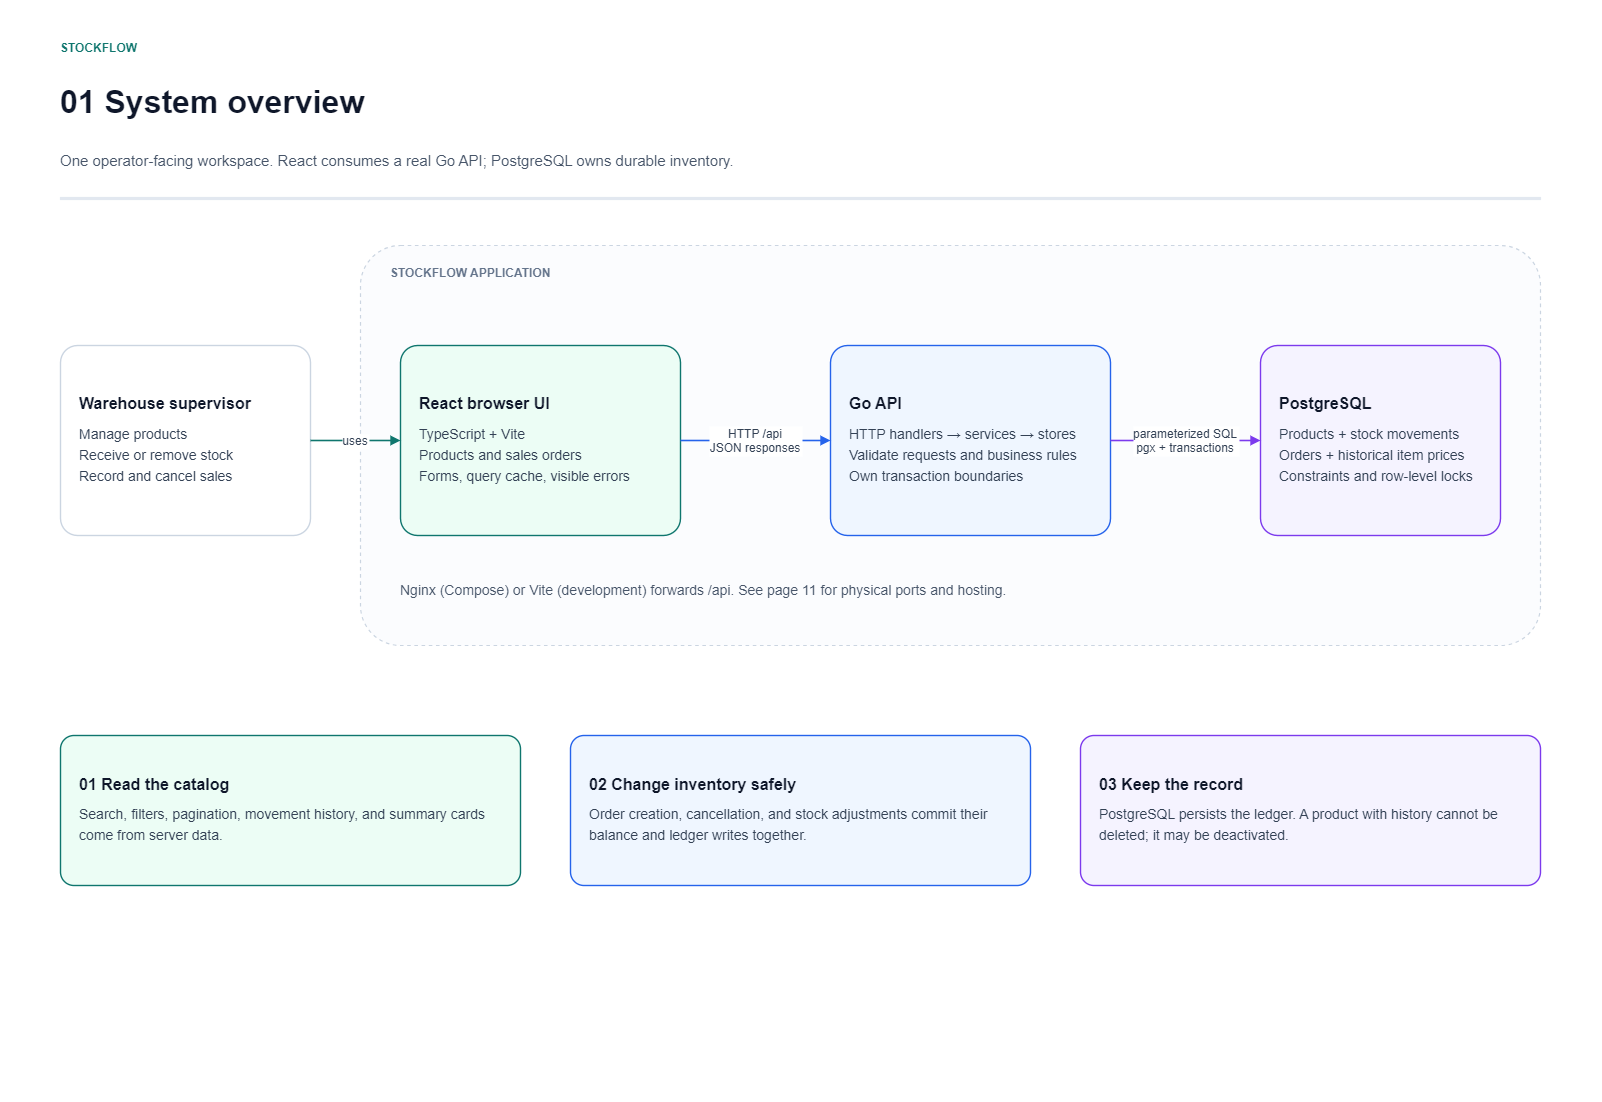

The diagram above was exported from draw.io. Its source (the exported page's mxGraphModel, read from the mxfile embedded in the PNG):
<mxGraphModel dx="522" dy="654" grid="1" gridSize="10" guides="1" tooltips="1" connect="1" arrows="1" fold="1" page="1" pageScale="1" pageWidth="1600" pageHeight="1100" background="#FFFFFF" math="0" shadow="0">
  <root>
    <mxCell id="0" />
    <mxCell id="1" parent="0" />
    <mxCell id="p01-2" value="" style="rounded=1;arcSize=10;whiteSpace=wrap;html=1;fillColor=#FFFFFF;strokeColor=#FFFFFF;strokeWidth=1.2;dashed=0;" parent="1" vertex="1">
      <mxGeometry width="1600" height="1100" as="geometry" />
    </mxCell>
    <mxCell id="p01-3" value="STOCKFLOW" style="text;html=0;whiteSpace=wrap;align=left;verticalAlign=middle;fontFamily=Arial;fontSize=12;fontColor=#0F766E;fontStyle=1;spacing=0;strokeColor=none;fillColor=none;" parent="1" vertex="1">
      <mxGeometry x="60" y="35" width="1100" height="25" as="geometry" />
    </mxCell>
    <mxCell id="p01-4" value="01  System overview" style="text;html=0;whiteSpace=wrap;align=left;verticalAlign=middle;fontFamily=Arial;fontSize=32;fontColor=#0F172A;fontStyle=1;spacing=0;strokeColor=none;fillColor=none;" parent="1" vertex="1">
      <mxGeometry x="60" y="77" width="1480" height="50" as="geometry" />
    </mxCell>
    <mxCell id="p01-5" value="One operator-facing workspace. React consumes a real Go API; PostgreSQL owns durable inventory." style="text;html=0;whiteSpace=wrap;align=left;verticalAlign=middle;fontFamily=Arial;fontSize=15;fontColor=#475569;fontStyle=0;spacing=0;strokeColor=none;fillColor=none;" parent="1" vertex="1">
      <mxGeometry x="60" y="139" width="1480" height="42" as="geometry" />
    </mxCell>
    <mxCell id="p01-6" value="" style="rounded=1;arcSize=10;whiteSpace=wrap;html=1;fillColor=#E2E8F0;strokeColor=#E2E8F0;strokeWidth=1.2;dashed=0;" parent="1" vertex="1">
      <mxGeometry x="60" y="197" width="1480" height="2" as="geometry" />
    </mxCell>
    <mxCell id="p01-14" value="" style="rounded=1;arcSize=10;whiteSpace=wrap;html=1;fillColor=#FBFCFE;strokeColor=#CBD5E1;strokeWidth=1.2;dashed=1;" parent="1" vertex="1">
      <mxGeometry x="360" y="245" width="1180" height="400" as="geometry" />
    </mxCell>
    <mxCell id="p01-15" value="STOCKFLOW APPLICATION" style="text;html=0;whiteSpace=wrap;align=left;verticalAlign=middle;fontFamily=Arial;fontSize=12;fontColor=#64748B;fontStyle=1;spacing=0;strokeColor=none;fillColor=none;" parent="1" vertex="1">
      <mxGeometry x="390" y="260" width="900" height="25" as="geometry" />
    </mxCell>
    <mxCell id="p01-16" value="&lt;div style=&quot;font-family:Arial;font-size:16px;color:#0F172A;font-weight:700;line-height:1.3;&quot;&gt;Warehouse supervisor&lt;/div&gt;&lt;div style=&quot;font-family:Arial;font-size:14px;color:#334155;line-height:1.5;margin-top:9px;&quot;&gt;Manage products&lt;br&gt;Receive or remove stock&lt;br&gt;Record and cancel sales&lt;/div&gt;" style="rounded=1;arcSize=9;whiteSpace=wrap;html=1;align=left;verticalAlign=middle;spacingLeft=17;spacingRight=17;spacingTop=10;spacingBottom=10;fillColor=#FFFFFF;strokeColor=#CBD5E1;strokeWidth=1.4;fontFamily=Arial;fontSize=14;" parent="1" vertex="1">
      <mxGeometry x="60" y="345" width="250" height="190" as="geometry" />
    </mxCell>
    <mxCell id="p01-17" value="&lt;div style=&quot;font-family:Arial;font-size:16px;color:#0F172A;font-weight:700;line-height:1.3;&quot;&gt;React browser UI&lt;/div&gt;&lt;div style=&quot;font-family:Arial;font-size:14px;color:#334155;line-height:1.5;margin-top:9px;&quot;&gt;TypeScript + Vite&lt;br&gt;Products and sales orders&lt;br&gt;Forms, query cache, visible errors&lt;/div&gt;" style="rounded=1;arcSize=9;whiteSpace=wrap;html=1;align=left;verticalAlign=middle;spacingLeft=17;spacingRight=17;spacingTop=10;spacingBottom=10;fillColor=#ECFDF5;strokeColor=#0F766E;strokeWidth=1.4;fontFamily=Arial;fontSize=14;" parent="1" vertex="1">
      <mxGeometry x="400" y="345" width="280" height="190" as="geometry" />
    </mxCell>
    <mxCell id="p01-18" value="&lt;div style=&quot;font-family:Arial;font-size:16px;color:#0F172A;font-weight:700;line-height:1.3;&quot;&gt;Go API&lt;/div&gt;&lt;div style=&quot;font-family:Arial;font-size:14px;color:#334155;line-height:1.5;margin-top:9px;&quot;&gt;HTTP handlers → services → stores&lt;br&gt;Validate requests and business rules&lt;br&gt;Own transaction boundaries&lt;/div&gt;" style="rounded=1;arcSize=9;whiteSpace=wrap;html=1;align=left;verticalAlign=middle;spacingLeft=17;spacingRight=17;spacingTop=10;spacingBottom=10;fillColor=#EFF6FF;strokeColor=#2563EB;strokeWidth=1.4;fontFamily=Arial;fontSize=14;" parent="1" vertex="1">
      <mxGeometry x="830" y="345" width="280" height="190" as="geometry" />
    </mxCell>
    <mxCell id="p01-19" value="&lt;div style=&quot;font-family:Arial;font-size:16px;color:#0F172A;font-weight:700;line-height:1.3;&quot;&gt;PostgreSQL&lt;/div&gt;&lt;div style=&quot;font-family:Arial;font-size:14px;color:#334155;line-height:1.5;margin-top:9px;&quot;&gt;Products + stock movements&lt;br&gt;Orders + historical item prices&lt;br&gt;Constraints and row-level locks&lt;/div&gt;" style="rounded=1;arcSize=9;whiteSpace=wrap;html=1;align=left;verticalAlign=middle;spacingLeft=17;spacingRight=17;spacingTop=10;spacingBottom=10;fillColor=#F5F3FF;strokeColor=#7C3AED;strokeWidth=1.4;fontFamily=Arial;fontSize=14;" parent="1" vertex="1">
      <mxGeometry x="1260" y="345" width="240" height="190" as="geometry" />
    </mxCell>
    <mxCell id="p01-20" value="uses" style="edgeStyle=orthogonalEdgeStyle;rounded=0;html=0;endArrow=block;endFill=1;strokeColor=#0F766E;strokeWidth=1.6;fontColor=#334155;fontFamily=Arial;fontSize=12;labelBackgroundColor=#FFFFFF;dashed=0;jettySize=auto;" parent="1" source="p01-16" target="p01-17" edge="1">
      <mxGeometry relative="1" as="geometry" />
    </mxCell>
    <mxCell id="p01-21" value="HTTP /api&#10;JSON responses" style="edgeStyle=orthogonalEdgeStyle;rounded=0;html=0;endArrow=block;endFill=1;strokeColor=#2563EB;strokeWidth=1.6;fontColor=#334155;fontFamily=Arial;fontSize=12;labelBackgroundColor=#FFFFFF;dashed=0;jettySize=auto;" parent="1" source="p01-17" target="p01-18" edge="1">
      <mxGeometry relative="1" as="geometry" />
    </mxCell>
    <mxCell id="p01-22" value="parameterized SQL&#10;pgx + transactions" style="edgeStyle=orthogonalEdgeStyle;rounded=0;html=0;endArrow=block;endFill=1;strokeColor=#7C3AED;strokeWidth=1.6;fontColor=#334155;fontFamily=Arial;fontSize=12;labelBackgroundColor=#FFFFFF;dashed=0;jettySize=auto;" parent="1" source="p01-18" target="p01-19" edge="1">
      <mxGeometry relative="1" as="geometry" />
    </mxCell>
    <mxCell id="p01-23" value="Nginx (Compose) or Vite (development) forwards /api. See page 11 for physical ports and hosting." style="text;html=0;whiteSpace=wrap;align=left;verticalAlign=middle;fontFamily=Arial;fontSize=14;fontColor=#475569;fontStyle=0;spacing=0;strokeColor=none;fillColor=none;" parent="1" vertex="1">
      <mxGeometry x="400" y="570" width="1090" height="40" as="geometry" />
    </mxCell>
    <mxCell id="p01-24" value="&lt;div style=&quot;font-family:Arial;font-size:16px;color:#0F172A;font-weight:700;line-height:1.3;&quot;&gt;01  Read the catalog&lt;/div&gt;&lt;div style=&quot;font-family:Arial;font-size:14px;color:#334155;line-height:1.5;margin-top:9px;&quot;&gt;Search, filters, pagination, movement history, and summary cards come from server data.&lt;/div&gt;" style="rounded=1;arcSize=9;whiteSpace=wrap;html=1;align=left;verticalAlign=middle;spacingLeft=17;spacingRight=17;spacingTop=10;spacingBottom=10;fillColor=#ECFDF5;strokeColor=#0F766E;strokeWidth=1.4;fontFamily=Arial;fontSize=14;" parent="1" vertex="1">
      <mxGeometry x="60" y="735" width="460" height="150" as="geometry" />
    </mxCell>
    <mxCell id="p01-25" value="&lt;div style=&quot;font-family:Arial;font-size:16px;color:#0F172A;font-weight:700;line-height:1.3;&quot;&gt;02  Change inventory safely&lt;/div&gt;&lt;div style=&quot;font-family:Arial;font-size:14px;color:#334155;line-height:1.5;margin-top:9px;&quot;&gt;Order creation, cancellation, and stock adjustments commit their balance and ledger writes together.&lt;/div&gt;" style="rounded=1;arcSize=9;whiteSpace=wrap;html=1;align=left;verticalAlign=middle;spacingLeft=17;spacingRight=17;spacingTop=10;spacingBottom=10;fillColor=#EFF6FF;strokeColor=#2563EB;strokeWidth=1.4;fontFamily=Arial;fontSize=14;" parent="1" vertex="1">
      <mxGeometry x="570" y="735" width="460" height="150" as="geometry" />
    </mxCell>
    <mxCell id="p01-26" value="&lt;div style=&quot;font-family:Arial;font-size:16px;color:#0F172A;font-weight:700;line-height:1.3;&quot;&gt;03  Keep the record&lt;/div&gt;&lt;div style=&quot;font-family:Arial;font-size:14px;color:#334155;line-height:1.5;margin-top:9px;&quot;&gt;PostgreSQL persists the ledger. A product with history cannot be deleted; it may be deactivated.&lt;/div&gt;" style="rounded=1;arcSize=9;whiteSpace=wrap;html=1;align=left;verticalAlign=middle;spacingLeft=17;spacingRight=17;spacingTop=10;spacingBottom=10;fillColor=#F5F3FF;strokeColor=#7C3AED;strokeWidth=1.4;fontFamily=Arial;fontSize=14;" parent="1" vertex="1">
      <mxGeometry x="1080" y="735" width="460" height="150" as="geometry" />
    </mxCell>
  </root>
</mxGraphModel>